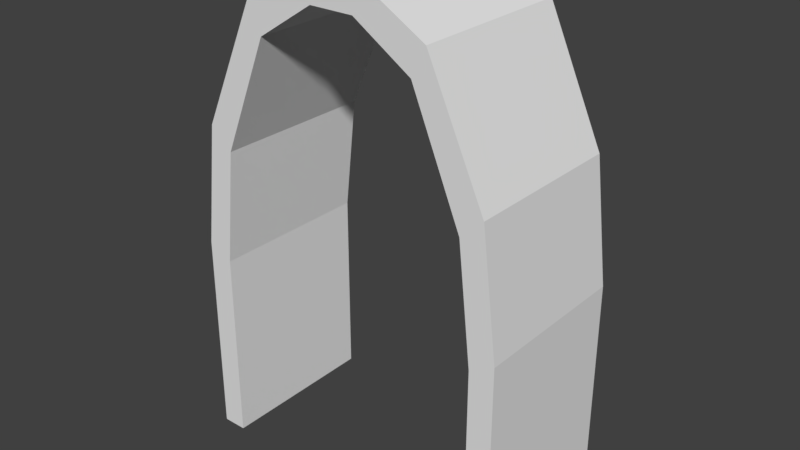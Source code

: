 # Source: Arch.blend  (saved by Blender 2.78.0; exported with 4.5.12 LTS)
import bpy
from mathutils import Matrix  # noqa: F401  (used for matrix-valued properties, if any)

bpy.ops.wm.read_factory_settings(use_empty=True)
scene = bpy.context.scene
scene.name = 'Scene'

# ---- collections
col_collection_1 = bpy.data.collections.new('Collection 1'); scene.collection.children.link(col_collection_1)

# ---- world
world_world = bpy.data.worlds.new('World'); scene.world = world_world
world_world.color = (0.05088, 0.05088, 0.05088)
world_world.use_sun_shadow = False
world_world.sun_shadow_jitter_overblur = 0.0
world_world.cycles.sampling_method = 'MANUAL'

# ---- meshes
me_plane_001 = bpy.data.meshes.new('Plane.001')
me_plane_001.from_pydata([(-1.0, 0.0, 0.5), (1.0, 0.0, 0.5), (-1.0, 0.0, -0.5), (1.0, 0.0, -0.5), (-0.1569, 3.0, -0.5), (-0.1569, 3.0, 0.5), (0.1569, 3.0, 0.5), (0.1569, 3.0, -0.5), (1.0, 1.261, -0.5), (0.9083, 2.011, -0.5), (0.5654, 2.761, -0.5), (0.5654, 2.761, 0.5), (0.9083, 2.011, 0.5), (1.0, 1.261, 0.5), (-1.0, 1.261, 0.5), (-0.9083, 2.011, 0.5), (-0.5654, 2.761, 0.5), (-0.5654, 2.761, -0.5), (-0.9083, 2.011, -0.5), (-1.0, 1.261, -0.5), (-0.8509, 0.0, 0.5), (0.8509, 0.0, 0.5), (-0.8509, 0.0, -0.5), (0.8509, 0.0, -0.5), (-0.1335, 2.813, -0.5), (-0.1335, 2.813, 0.5), (0.1335, 2.813, 0.5), (0.1335, 2.813, -0.5), (0.8509, 1.183, -0.5), (0.7729, 1.886, -0.5), (0.4811, 2.589, -0.5), (0.4811, 2.589, 0.5), (0.7729, 1.886, 0.5), (0.8509, 1.183, 0.5), (-0.8509, 1.183, 0.5), (-0.7729, 1.886, 0.5), (-0.4811, 2.589, 0.5), (-0.4811, 2.589, -0.5), (-0.7729, 1.886, -0.5), (-0.8509, 1.183, -0.5)], [], [(5, 6, 7, 4), (11, 10, 7, 6), (17, 16, 5, 4), (2, 0, 14, 19), (19, 14, 15, 18), (18, 15, 16, 17), (1, 3, 8, 13), (13, 8, 9, 12), (12, 9, 10, 11), (25, 24, 27, 26), (31, 26, 27, 30), (37, 24, 25, 36), (22, 39, 34, 20), (39, 38, 35, 34), (38, 37, 36, 35), (21, 33, 28, 23), (33, 32, 29, 28), (32, 31, 30, 29), (1, 13, 33, 21), (13, 12, 32, 33), (12, 11, 31, 32), (11, 6, 26, 31), (6, 5, 25, 26), (5, 16, 36, 25), (16, 15, 35, 36), (15, 14, 34, 35), (14, 0, 20, 34), (2, 19, 39, 22), (19, 18, 38, 39), (18, 17, 37, 38), (17, 4, 24, 37), (4, 7, 27, 24), (7, 10, 30, 27), (10, 9, 29, 30), (9, 8, 28, 29), (8, 3, 23, 28)])
me_plane_001.use_remesh_preserve_volume = False
me_plane_001.use_remesh_preserve_attributes = False
me_plane_001.use_mirror_vertex_groups = False
me_plane_001.update()

# ---- objects
ob_arch = bpy.data.objects.new('Arch', me_plane_001)

# ---- transforms, parenting, visibility, modifiers, constraints
ob_arch.location = (0.0, 0.0, 0.0)
ob_arch.rotation_euler = (1.571, 0.0, 0.0)
ob_arch.lineart.crease_threshold = 0.0

# ---- collection membership
col_collection_1.objects.link(ob_arch)

# ---- scene / render settings (as saved in the file)
scene.frame_start = 1; scene.frame_end = 250; scene.frame_set(1)
scene.render.engine = 'BLENDER_EEVEE_NEXT'
scene.render.resolution_percentage = 50
scene.render.dither_intensity = 0.0
scene.cycles.use_denoising = False
scene.cycles.samples = 128
scene.cycles.sampling_pattern = 'TABULATED_SOBOL'
scene.cycles.light_sampling_threshold = 0.0
scene.cycles.use_adaptive_sampling = False
scene.cycles.use_light_tree = False
scene.cycles.blur_glossy = 0.0
scene.cycles.sample_clamp_indirect = 0.0
scene.view_settings.view_transform = 'Standard'
bpy.context.view_layer.update()

# ---- added for rendering (the .blend has no active camera and no usable light): camera, sun
cam_auto = bpy.data.cameras.new('AutoCamera')
cam_auto.lens = 50.0
cam_auto.sensor_width = 36.0
cam_auto.clip_end = 1000.0
ob_auto_camera = bpy.data.objects.new('AutoCamera', cam_auto)
scene.collection.objects.link(ob_auto_camera)
ob_auto_camera.location = (3.46187, -4.15425, 4.2695)
ob_auto_camera.rotation_euler = (1.09748, -7.21219e-08, 0.694738)
scene.camera = ob_auto_camera
light_auto_sun = bpy.data.lights.new('AutoSun', 'SUN')
light_auto_sun.energy = 3.0
light_auto_sun.angle = 0.0523599
ob_auto_sun = bpy.data.objects.new('AutoSun', light_auto_sun)
scene.collection.objects.link(ob_auto_sun)
ob_auto_sun.rotation_euler = (0.872665, 0.174533, 0.523599)
bpy.context.view_layer.update()
